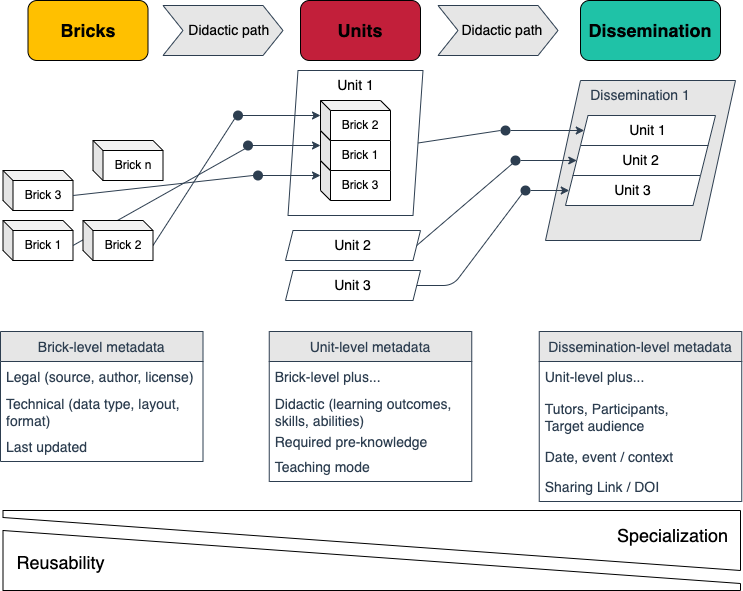

The diagram above was exported from draw.io. Its source (the exported page's mxGraphModel, read from the mxfile embedded in the PNG):
<mxGraphModel dx="1531" dy="691" grid="1" gridSize="10" guides="1" tooltips="1" connect="1" arrows="1" fold="1" page="1" pageScale="1" pageWidth="1600" pageHeight="900" background="#ffffff" math="0" shadow="0">
  <root>
    <mxCell id="0" />
    <mxCell id="1" parent="0" />
    <mxCell id="138" value="Dissemination 1" style="shape=parallelogram;perimeter=parallelogramPerimeter;whiteSpace=wrap;html=1;fixedSize=1;fontSize=14;fontColor=#2D3E50;strokeColor=#2D3E50;fillColor=#E6E6E6;size=35;verticalAlign=top;" parent="1" vertex="1">
      <mxGeometry x="665" y="410" width="190" height="160" as="geometry" />
    </mxCell>
    <mxCell id="17" value="Brick 3" style="shape=cube;whiteSpace=wrap;html=1;boundedLbl=1;backgroundOutline=1;darkOpacity=0.05;darkOpacity2=0.1;size=10;" parent="1" vertex="1">
      <mxGeometry x="122.5" y="500" width="70" height="40" as="geometry" />
    </mxCell>
    <mxCell id="18" value="Brick 1" style="shape=cube;whiteSpace=wrap;html=1;boundedLbl=1;backgroundOutline=1;darkOpacity=0.05;darkOpacity2=0.1;size=10;" parent="1" vertex="1">
      <mxGeometry x="122.5" y="550" width="70" height="40" as="geometry" />
    </mxCell>
    <mxCell id="42" value="" style="group" parent="1" vertex="1" connectable="0">
      <mxGeometry x="440" y="430" width="100" height="120" as="geometry" />
    </mxCell>
    <mxCell id="28" value="Brick 3" style="shape=cube;whiteSpace=wrap;html=1;boundedLbl=1;backgroundOutline=1;darkOpacity=0.05;darkOpacity2=0.1;size=10;" parent="42" vertex="1">
      <mxGeometry y="60" width="70" height="40" as="geometry" />
    </mxCell>
    <mxCell id="30" value="Brick 1" style="shape=cube;whiteSpace=wrap;html=1;boundedLbl=1;backgroundOutline=1;darkOpacity=0.05;darkOpacity2=0.1;size=10;" parent="42" vertex="1">
      <mxGeometry y="30" width="70" height="40" as="geometry" />
    </mxCell>
    <mxCell id="31" value="Brick 2" style="shape=cube;whiteSpace=wrap;html=1;boundedLbl=1;backgroundOutline=1;darkOpacity=0.05;darkOpacity2=0.1;size=10;" parent="42" vertex="1">
      <mxGeometry width="70" height="40" as="geometry" />
    </mxCell>
    <mxCell id="82" value="Unit 1" style="shape=parallelogram;perimeter=parallelogramPerimeter;whiteSpace=wrap;html=1;fixedSize=1;fontSize=14;strokeColor=#2D3E50;fillColor=none;verticalAlign=top;size=10;" parent="42" vertex="1">
      <mxGeometry x="-32.5" y="-30" width="135" height="145" as="geometry" />
    </mxCell>
    <mxCell id="43" value="&lt;font style=&quot;font-size: 18px&quot;&gt;Bricks&lt;/font&gt;" style="rounded=1;whiteSpace=wrap;html=1;fontStyle=1;fillColor=#FFC000;" parent="1" vertex="1">
      <mxGeometry x="147.5" y="330" width="120" height="60" as="geometry" />
    </mxCell>
    <mxCell id="44" value="&lt;font style=&quot;font-size: 18px&quot;&gt;Units&lt;/font&gt;" style="rounded=1;whiteSpace=wrap;html=1;fontStyle=1;fillColor=#C21F3A;" parent="1" vertex="1">
      <mxGeometry x="420" y="330" width="120" height="60" as="geometry" />
    </mxCell>
    <mxCell id="39" style="edgeStyle=none;html=1;exitX=1;exitY=0.5;exitDx=0;exitDy=0;entryX=0;entryY=0;entryDx=0;entryDy=15;entryPerimeter=0;startArrow=none;strokeColor=#2D3E50;" parent="1" source="68" target="31" edge="1">
      <mxGeometry relative="1" as="geometry">
        <Array as="points" />
      </mxGeometry>
    </mxCell>
    <mxCell id="41" style="edgeStyle=none;html=1;exitX=1;exitY=0.5;exitDx=0;exitDy=0;entryX=0;entryY=0;entryDx=0;entryDy=15;entryPerimeter=0;strokeColor=#2D3E50;startArrow=none;" parent="1" source="75" target="28" edge="1">
      <mxGeometry relative="1" as="geometry">
        <Array as="points" />
      </mxGeometry>
    </mxCell>
    <mxCell id="40" style="edgeStyle=none;html=1;entryX=0;entryY=0;entryDx=0;entryDy=15;entryPerimeter=0;strokeColor=#2D3E50;startArrow=none;exitX=1;exitY=0.5;exitDx=0;exitDy=0;" parent="1" source="72" target="30" edge="1">
      <mxGeometry relative="1" as="geometry">
        <mxPoint x="382.5" y="490" as="sourcePoint" />
        <Array as="points">
          <mxPoint x="382.5" y="475" />
        </Array>
      </mxGeometry>
    </mxCell>
    <mxCell id="54" value="&lt;span style=&quot;font-size: 18px&quot;&gt;Dissemination&lt;/span&gt;" style="rounded=1;whiteSpace=wrap;html=1;fontStyle=1;fillColor=#1FC2A7;" parent="1" vertex="1">
      <mxGeometry x="700" y="330" width="140" height="60" as="geometry" />
    </mxCell>
    <mxCell id="68" value="" style="ellipse;whiteSpace=wrap;html=1;aspect=fixed;fontSize=14;fillColor=#2D3E50;strokeColor=none;" parent="1" vertex="1">
      <mxGeometry x="352.5" y="440" width="10" height="10" as="geometry" />
    </mxCell>
    <mxCell id="71" value="" style="edgeStyle=none;html=1;exitX=0;exitY=0;exitDx=70;exitDy=25;exitPerimeter=0;entryX=0;entryY=1;entryDx=0;entryDy=0;endArrow=none;strokeColor=#2D3E50;" parent="1" source="19" target="68" edge="1">
      <mxGeometry relative="1" as="geometry">
        <mxPoint x="272.50000000000006" y="575" as="sourcePoint" />
        <mxPoint x="447.5" y="445" as="targetPoint" />
        <Array as="points" />
      </mxGeometry>
    </mxCell>
    <mxCell id="72" value="" style="ellipse;whiteSpace=wrap;html=1;aspect=fixed;fontSize=14;fillColor=#2D3E50;strokeColor=none;" parent="1" vertex="1">
      <mxGeometry x="362.5" y="470" width="10" height="10" as="geometry" />
    </mxCell>
    <mxCell id="73" value="" style="edgeStyle=none;html=1;exitX=0;exitY=0;exitDx=70;exitDy=25;exitPerimeter=0;entryX=0;entryY=1;entryDx=0;entryDy=0;strokeColor=#2D3E50;endArrow=none;" parent="1" source="18" target="72" edge="1">
      <mxGeometry relative="1" as="geometry">
        <mxPoint x="192.5" y="575" as="sourcePoint" />
        <mxPoint x="447.5" y="475" as="targetPoint" />
        <Array as="points" />
      </mxGeometry>
    </mxCell>
    <mxCell id="75" value="" style="ellipse;whiteSpace=wrap;html=1;aspect=fixed;fontSize=14;fillColor=#2D3E50;strokeColor=none;" parent="1" vertex="1">
      <mxGeometry x="372.5" y="500" width="10" height="10" as="geometry" />
    </mxCell>
    <mxCell id="76" value="" style="edgeStyle=none;html=1;exitX=0;exitY=0;exitDx=70;exitDy=25;exitPerimeter=0;entryX=0;entryY=0.5;entryDx=0;entryDy=0;strokeColor=#2D3E50;endArrow=none;" parent="1" source="17" target="75" edge="1">
      <mxGeometry relative="1" as="geometry">
        <mxPoint x="192.49999999999994" y="525" as="sourcePoint" />
        <mxPoint x="447.5" y="505" as="targetPoint" />
        <Array as="points" />
      </mxGeometry>
    </mxCell>
    <mxCell id="19" value="Brick 2" style="shape=cube;whiteSpace=wrap;html=1;boundedLbl=1;backgroundOutline=1;darkOpacity=0.05;darkOpacity2=0.1;size=10;" parent="1" vertex="1">
      <mxGeometry x="202.5" y="550" width="70" height="40" as="geometry" />
    </mxCell>
    <mxCell id="13" value="Brick n" style="shape=cube;whiteSpace=wrap;html=1;boundedLbl=1;backgroundOutline=1;darkOpacity=0.05;darkOpacity2=0.1;size=10;" parent="1" vertex="1">
      <mxGeometry x="212.5" y="470" width="70" height="40" as="geometry" />
    </mxCell>
    <mxCell id="94" style="edgeStyle=none;html=1;exitX=1;exitY=0.5;exitDx=0;exitDy=0;entryX=0;entryY=0.5;entryDx=0;entryDy=0;fontSize=14;strokeColor=#2D3E50;startArrow=none;" parent="1" source="96" target="90" edge="1">
      <mxGeometry relative="1" as="geometry">
        <Array as="points" />
      </mxGeometry>
    </mxCell>
    <mxCell id="85" value="Unit 2" style="shape=parallelogram;perimeter=parallelogramPerimeter;whiteSpace=wrap;html=1;fixedSize=1;fontSize=14;strokeColor=#2D3E50;fillColor=none;verticalAlign=top;size=7.5;" parent="1" vertex="1">
      <mxGeometry x="405" y="560" width="135" height="30" as="geometry" />
    </mxCell>
    <mxCell id="86" value="Unit 1" style="shape=parallelogram;perimeter=parallelogramPerimeter;whiteSpace=wrap;html=1;fixedSize=1;fontSize=14;strokeColor=#2D3E50;fillColor=default;verticalAlign=top;size=7.5;" parent="1" vertex="1">
      <mxGeometry x="700" y="445" width="135" height="30" as="geometry" />
    </mxCell>
    <mxCell id="90" value="Unit 2" style="shape=parallelogram;perimeter=parallelogramPerimeter;whiteSpace=wrap;html=1;fixedSize=1;fontSize=14;strokeColor=#2D3E50;fillColor=default;verticalAlign=top;size=7.5;" parent="1" vertex="1">
      <mxGeometry x="692.5" y="475" width="135" height="30" as="geometry" />
    </mxCell>
    <mxCell id="91" value="Unit 3" style="shape=parallelogram;perimeter=parallelogramPerimeter;whiteSpace=wrap;html=1;fixedSize=1;fontSize=14;strokeColor=#2D3E50;fillColor=default;verticalAlign=top;size=7.5;" parent="1" vertex="1">
      <mxGeometry x="685" y="505" width="135" height="30" as="geometry" />
    </mxCell>
    <mxCell id="93" style="edgeStyle=none;html=1;entryX=0;entryY=0.5;entryDx=0;entryDy=0;fontSize=14;strokeColor=#2D3E50;exitX=1;exitY=0.5;exitDx=0;exitDy=0;startArrow=none;" parent="1" source="101" target="91" edge="1">
      <mxGeometry relative="1" as="geometry">
        <Array as="points" />
      </mxGeometry>
    </mxCell>
    <mxCell id="92" value="Unit 3" style="shape=parallelogram;perimeter=parallelogramPerimeter;whiteSpace=wrap;html=1;fixedSize=1;fontSize=14;strokeColor=#2D3E50;fillColor=none;verticalAlign=top;size=7.5;" parent="1" vertex="1">
      <mxGeometry x="405" y="600" width="135" height="30" as="geometry" />
    </mxCell>
    <mxCell id="95" style="edgeStyle=none;html=1;exitX=1;exitY=0.5;exitDx=0;exitDy=0;entryX=0;entryY=0.5;entryDx=0;entryDy=0;fontSize=14;strokeColor=#2D3E50;startArrow=none;" parent="1" source="104" target="86" edge="1">
      <mxGeometry relative="1" as="geometry">
        <Array as="points" />
      </mxGeometry>
    </mxCell>
    <mxCell id="96" value="" style="ellipse;whiteSpace=wrap;html=1;aspect=fixed;fontSize=14;fillColor=#2D3E50;strokeColor=none;" parent="1" vertex="1">
      <mxGeometry x="630" y="485" width="10" height="10" as="geometry" />
    </mxCell>
    <mxCell id="100" value="" style="edgeStyle=none;html=1;exitX=1;exitY=0.5;exitDx=0;exitDy=0;entryX=0;entryY=1;entryDx=0;entryDy=0;fontSize=14;strokeColor=#2D3E50;endArrow=none;" parent="1" source="85" target="96" edge="1">
      <mxGeometry relative="1" as="geometry">
        <mxPoint x="536.25" y="575.0000000000001" as="sourcePoint" />
        <mxPoint x="688.75" y="465" as="targetPoint" />
        <Array as="points" />
      </mxGeometry>
    </mxCell>
    <mxCell id="101" value="" style="ellipse;whiteSpace=wrap;html=1;aspect=fixed;fontSize=14;fillColor=#2D3E50;strokeColor=none;" parent="1" vertex="1">
      <mxGeometry x="640" y="515" width="10" height="10" as="geometry" />
    </mxCell>
    <mxCell id="103" value="" style="edgeStyle=none;html=1;entryX=0;entryY=1;entryDx=0;entryDy=0;fontSize=14;strokeColor=#2D3E50;exitX=1;exitY=0.5;exitDx=0;exitDy=0;endArrow=none;" parent="1" source="92" target="101" edge="1">
      <mxGeometry relative="1" as="geometry">
        <mxPoint x="536.25" y="615.0000000000001" as="sourcePoint" />
        <mxPoint x="681.25" y="495" as="targetPoint" />
        <Array as="points">
          <mxPoint x="572.5" y="615" />
        </Array>
      </mxGeometry>
    </mxCell>
    <mxCell id="104" value="" style="ellipse;whiteSpace=wrap;html=1;aspect=fixed;fontSize=14;fillColor=#2D3E50;strokeColor=none;" parent="1" vertex="1">
      <mxGeometry x="620" y="455" width="10" height="10" as="geometry" />
    </mxCell>
    <mxCell id="105" value="" style="edgeStyle=none;html=1;exitX=1;exitY=0.5;exitDx=0;exitDy=0;entryX=0;entryY=0.5;entryDx=0;entryDy=0;fontSize=14;strokeColor=#2D3E50;endArrow=none;" parent="1" source="82" target="104" edge="1">
      <mxGeometry relative="1" as="geometry">
        <mxPoint x="537.5" y="472.5" as="sourcePoint" />
        <mxPoint x="696.25" y="435" as="targetPoint" />
        <Array as="points" />
      </mxGeometry>
    </mxCell>
    <mxCell id="107" value="&lt;span style=&quot;color: rgb(0 , 0 , 0) ; font-family: &amp;quot;helvetica&amp;quot;&quot;&gt;&amp;nbsp; &amp;nbsp;Didactic path&lt;/span&gt;" style="shape=step;perimeter=stepPerimeter;whiteSpace=wrap;html=1;fixedSize=1;fontSize=14;fontColor=#FFC000;strokeColor=#2D3E50;fillColor=#E6E6E6;" parent="1" vertex="1">
      <mxGeometry x="282.5" y="335" width="120" height="50" as="geometry" />
    </mxCell>
    <mxCell id="108" value="&lt;span style=&quot;color: rgb(0, 0, 0); font-family: helvetica;&quot;&gt;&amp;nbsp; Didactic path&lt;/span&gt;" style="shape=step;perimeter=stepPerimeter;whiteSpace=wrap;html=1;fixedSize=1;fontSize=14;fontColor=#FFC000;strokeColor=#2D3E50;fillColor=#E6E6E6;" parent="1" vertex="1">
      <mxGeometry x="557.5" y="335" width="120" height="50" as="geometry" />
    </mxCell>
    <mxCell id="113" value="Brick-level metadata" style="swimlane;fontStyle=0;childLayout=stackLayout;horizontal=1;startSize=30;horizontalStack=0;resizeParent=1;resizeParentMax=0;resizeLast=0;collapsible=1;marginBottom=0;fontSize=14;fontColor=#2D3E50;strokeColor=#2D3E50;fillColor=#E6E6E6;" parent="1" vertex="1">
      <mxGeometry x="120" y="661" width="202.5" height="130" as="geometry" />
    </mxCell>
    <mxCell id="114" value="Legal (source, author, license)" style="text;strokeColor=none;fillColor=none;align=left;verticalAlign=middle;spacingLeft=4;spacingRight=4;overflow=hidden;points=[[0,0.5],[1,0.5]];portConstraint=eastwest;rotatable=0;fontSize=14;fontColor=#2D3E50;" parent="113" vertex="1">
      <mxGeometry y="30" width="202.5" height="30" as="geometry" />
    </mxCell>
    <mxCell id="116" value="Technical (data type, layout, &#10;format)" style="text;strokeColor=none;fillColor=none;align=left;verticalAlign=middle;spacingLeft=4;spacingRight=4;overflow=hidden;points=[[0,0.5],[1,0.5]];portConstraint=eastwest;rotatable=0;fontSize=14;fontColor=#2D3E50;" parent="113" vertex="1">
      <mxGeometry y="60" width="202.5" height="40" as="geometry" />
    </mxCell>
    <mxCell id="130" value="Last updated" style="text;strokeColor=none;fillColor=none;align=left;verticalAlign=middle;spacingLeft=4;spacingRight=4;overflow=hidden;points=[[0,0.5],[1,0.5]];portConstraint=eastwest;rotatable=0;fontSize=14;fontColor=#2D3E50;" parent="113" vertex="1">
      <mxGeometry y="100" width="202.5" height="30" as="geometry" />
    </mxCell>
    <mxCell id="117" value="Unit-level metadata" style="swimlane;fontStyle=0;childLayout=stackLayout;horizontal=1;startSize=30;horizontalStack=0;resizeParent=1;resizeParentMax=0;resizeLast=0;collapsible=1;marginBottom=0;fontSize=14;fontColor=#2D3E50;strokeColor=#2D3E50;fillColor=#E6E6E6;" parent="1" vertex="1">
      <mxGeometry x="388.75" y="661" width="202.5" height="150" as="geometry" />
    </mxCell>
    <mxCell id="118" value="Brick-level plus..." style="text;strokeColor=none;fillColor=none;align=left;verticalAlign=middle;spacingLeft=4;spacingRight=4;overflow=hidden;points=[[0,0.5],[1,0.5]];portConstraint=eastwest;rotatable=0;fontSize=14;fontColor=#2D3E50;" parent="117" vertex="1">
      <mxGeometry y="30" width="202.5" height="30" as="geometry" />
    </mxCell>
    <mxCell id="123" value="Didactic (learning outcomes,&#10;skills, abilities)" style="text;strokeColor=none;fillColor=none;align=left;verticalAlign=middle;spacingLeft=4;spacingRight=4;overflow=hidden;points=[[0,0.5],[1,0.5]];portConstraint=eastwest;rotatable=0;fontSize=14;fontColor=#2D3E50;" parent="117" vertex="1">
      <mxGeometry y="60" width="202.5" height="40" as="geometry" />
    </mxCell>
    <mxCell id="124" value="Required pre-knowledge" style="text;strokeColor=none;fillColor=none;align=left;verticalAlign=middle;spacingLeft=4;spacingRight=4;overflow=hidden;points=[[0,0.5],[1,0.5]];portConstraint=eastwest;rotatable=0;fontSize=14;fontColor=#2D3E50;" parent="117" vertex="1">
      <mxGeometry y="100" width="202.5" height="20" as="geometry" />
    </mxCell>
    <mxCell id="119" value="Teaching mode" style="text;strokeColor=none;fillColor=none;align=left;verticalAlign=middle;spacingLeft=4;spacingRight=4;overflow=hidden;points=[[0,0.5],[1,0.5]];portConstraint=eastwest;rotatable=0;fontSize=14;fontColor=#2D3E50;" parent="117" vertex="1">
      <mxGeometry y="120" width="202.5" height="30" as="geometry" />
    </mxCell>
    <mxCell id="120" value="Dissemination-level metadata" style="swimlane;fontStyle=0;childLayout=stackLayout;horizontal=1;startSize=30;horizontalStack=0;resizeParent=1;resizeParentMax=0;resizeLast=0;collapsible=1;marginBottom=0;fontSize=14;fontColor=#2D3E50;strokeColor=#2D3E50;fillColor=#E6E6E6;" parent="1" vertex="1">
      <mxGeometry x="658.75" y="661" width="202.5" height="170" as="geometry" />
    </mxCell>
    <mxCell id="121" value="Unit-level plus..." style="text;strokeColor=none;fillColor=none;align=left;verticalAlign=middle;spacingLeft=4;spacingRight=4;overflow=hidden;points=[[0,0.5],[1,0.5]];portConstraint=eastwest;rotatable=0;fontSize=14;fontColor=#2D3E50;" parent="120" vertex="1">
      <mxGeometry y="30" width="202.5" height="30" as="geometry" />
    </mxCell>
    <mxCell id="122" value="Tutors, Participants,&#10;Target audience" style="text;strokeColor=none;fillColor=none;align=left;verticalAlign=middle;spacingLeft=4;spacingRight=4;overflow=hidden;points=[[0,0.5],[1,0.5]];portConstraint=eastwest;rotatable=0;fontSize=14;fontColor=#2D3E50;" parent="120" vertex="1">
      <mxGeometry y="60" width="202.5" height="50" as="geometry" />
    </mxCell>
    <mxCell id="134" value="Date, event / context" style="text;strokeColor=none;fillColor=none;align=left;verticalAlign=middle;spacingLeft=4;spacingRight=4;overflow=hidden;points=[[0,0.5],[1,0.5]];portConstraint=eastwest;rotatable=0;fontSize=14;fontColor=#2D3E50;" parent="120" vertex="1">
      <mxGeometry y="110" width="202.5" height="30" as="geometry" />
    </mxCell>
    <mxCell id="133" value="Sharing Link / DOI " style="text;strokeColor=none;fillColor=none;align=left;verticalAlign=middle;spacingLeft=4;spacingRight=4;overflow=hidden;points=[[0,0.5],[1,0.5]];portConstraint=eastwest;rotatable=0;fontSize=14;fontColor=#2D3E50;" parent="120" vertex="1">
      <mxGeometry y="140" width="202.5" height="30" as="geometry" />
    </mxCell>
    <mxCell id="129" value="" style="group" parent="1" vertex="1" connectable="0">
      <mxGeometry x="122.5" y="840" width="737.5" height="80" as="geometry" />
    </mxCell>
    <mxCell id="127" value="" style="group" parent="129" vertex="1" connectable="0">
      <mxGeometry width="737.5" height="60" as="geometry" />
    </mxCell>
    <mxCell id="57" value="" style="shape=manualInput;whiteSpace=wrap;html=1;fontSize=18;rotation=-180;flipV=0;flipH=1;size=53;" parent="127" vertex="1">
      <mxGeometry width="737.5" height="60" as="geometry" />
    </mxCell>
    <mxCell id="59" value="Specialization" style="text;html=1;align=center;verticalAlign=middle;resizable=0;points=[];autosize=1;strokeColor=none;fillColor=none;fontSize=18;" parent="127" vertex="1">
      <mxGeometry x="604.3402777777777" y="5" width="130" height="40" as="geometry" />
    </mxCell>
    <mxCell id="128" value="" style="group" parent="129" vertex="1" connectable="0">
      <mxGeometry y="20" width="737.5" height="60" as="geometry" />
    </mxCell>
    <mxCell id="56" value="" style="shape=manualInput;whiteSpace=wrap;html=1;fontSize=18;rotation=0;flipV=0;flipH=1;size=53;" parent="128" vertex="1">
      <mxGeometry width="737.5" height="60" as="geometry" />
    </mxCell>
    <mxCell id="58" value="Reusability" style="text;html=1;align=center;verticalAlign=middle;resizable=0;points=[];autosize=1;strokeColor=none;fillColor=none;fontSize=18;" parent="128" vertex="1">
      <mxGeometry x="7.682291666666666" y="17" width="100" height="30" as="geometry" />
    </mxCell>
  </root>
</mxGraphModel>